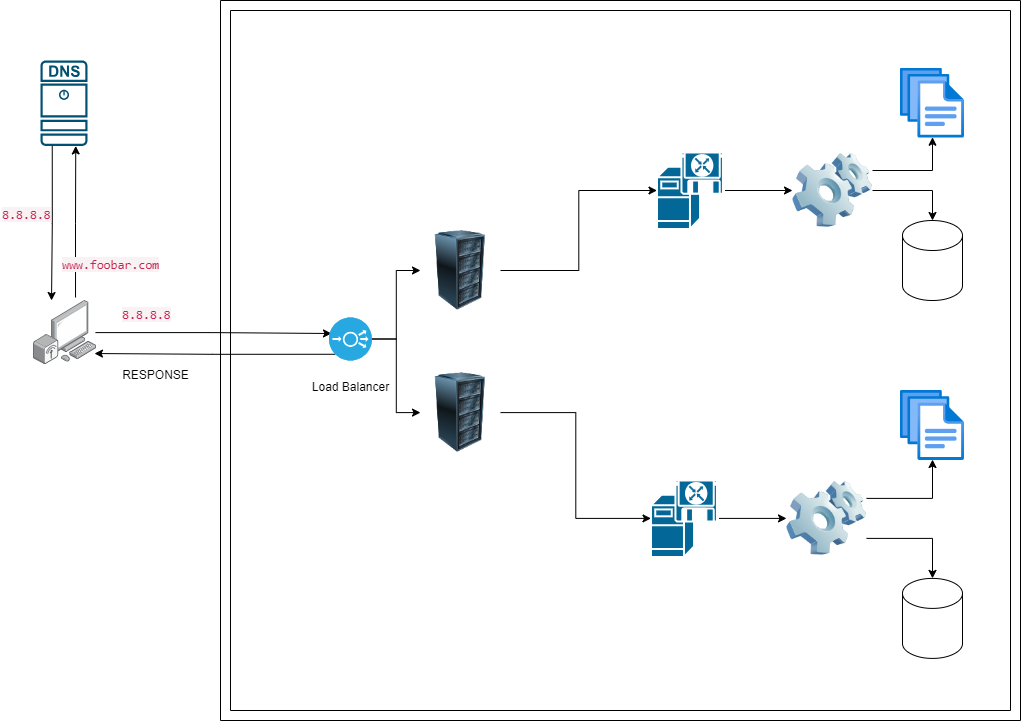

The diagram above was exported from draw.io. Its source (the exported page's mxGraphModel, read from the mxfile embedded in the PNG):
<mxGraphModel dx="1434" dy="866" grid="1" gridSize="10" guides="1" tooltips="1" connect="1" arrows="1" fold="1" page="1" pageScale="1" pageWidth="850" pageHeight="1100" math="0" shadow="0">
  <root>
    <mxCell id="0" />
    <mxCell id="1" parent="0" />
    <mxCell id="xlBdkiBRD-m0Y12R8QG5-7" value="" style="verticalLabelPosition=bottom;verticalAlign=top;html=1;shape=mxgraph.basic.frame;dx=10;whiteSpace=wrap;" parent="1" vertex="1">
      <mxGeometry x="280" y="70" width="800" height="720" as="geometry" />
    </mxCell>
    <mxCell id="xlBdkiBRD-m0Y12R8QG5-29" style="edgeStyle=orthogonalEdgeStyle;rounded=0;orthogonalLoop=1;jettySize=auto;html=1;entryX=0.058;entryY=0.372;entryDx=0;entryDy=0;entryPerimeter=0;" parent="1" source="xlBdkiBRD-m0Y12R8QG5-10" target="eHP7DRkJS8hyzVh76TB7-2" edge="1">
      <mxGeometry relative="1" as="geometry">
        <mxPoint x="370" y="402.0999999999999" as="targetPoint" />
      </mxGeometry>
    </mxCell>
    <mxCell id="xlBdkiBRD-m0Y12R8QG5-10" value="" style="image;points=[];aspect=fixed;html=1;align=center;shadow=0;dashed=0;image=img/lib/allied_telesis/computer_and_terminals/Personal_Computer_Wireless.svg;direction=east;flipV=0;flipH=1;" parent="1" vertex="1">
      <mxGeometry x="92" y="370" width="63" height="64.2" as="geometry" />
    </mxCell>
    <mxCell id="xlBdkiBRD-m0Y12R8QG5-11" value="" style="sketch=0;points=[[0.015,0.015,0],[0.985,0.015,0],[0.985,0.985,0],[0.015,0.985,0],[0.25,0,0],[0.5,0,0],[0.75,0,0],[1,0.25,0],[1,0.5,0],[1,0.75,0],[0.75,1,0],[0.5,1,0],[0.25,1,0],[0,0.75,0],[0,0.5,0],[0,0.25,0]];verticalLabelPosition=bottom;html=1;verticalAlign=top;aspect=fixed;align=center;pointerEvents=1;shape=mxgraph.cisco19.dns_server;fillColor=#005073;strokeColor=none;" parent="1" vertex="1">
      <mxGeometry x="100" y="130" width="47" height="85.46" as="geometry" />
    </mxCell>
    <mxCell id="xlBdkiBRD-m0Y12R8QG5-15" style="edgeStyle=orthogonalEdgeStyle;rounded=0;orthogonalLoop=1;jettySize=auto;html=1;entryX=0.75;entryY=1;entryDx=0;entryDy=0;entryPerimeter=0;exitX=0.317;exitY=-0.047;exitDx=0;exitDy=0;exitPerimeter=0;" parent="1" source="xlBdkiBRD-m0Y12R8QG5-10" target="xlBdkiBRD-m0Y12R8QG5-11" edge="1">
      <mxGeometry relative="1" as="geometry">
        <mxPoint x="135" y="350" as="sourcePoint" />
        <mxPoint x="140" y="230" as="targetPoint" />
      </mxGeometry>
    </mxCell>
    <mxCell id="xlBdkiBRD-m0Y12R8QG5-16" value="&lt;span style=&quot;color: rgb(199, 37, 78); font-family: Menlo, Monaco, Consolas, &amp;quot;Courier New&amp;quot;, monospace; font-size: 12.6px; font-style: normal; font-variant-ligatures: normal; font-variant-caps: normal; font-weight: 400; letter-spacing: normal; orphans: 2; text-align: left; text-indent: 0px; text-transform: none; widows: 2; word-spacing: 0px; -webkit-text-stroke-width: 0px; background-color: rgb(249, 242, 244); text-decoration-thickness: initial; text-decoration-style: initial; text-decoration-color: initial; float: none; display: inline !important;&quot;&gt;www.foobar.com&lt;/span&gt;" style="text;whiteSpace=wrap;html=1;" parent="1" vertex="1">
      <mxGeometry x="120" y="320" width="130" height="40" as="geometry" />
    </mxCell>
    <mxCell id="xlBdkiBRD-m0Y12R8QG5-18" style="edgeStyle=orthogonalEdgeStyle;rounded=0;orthogonalLoop=1;jettySize=auto;html=1;entryX=0.698;entryY=0;entryDx=0;entryDy=0;entryPerimeter=0;exitX=0.25;exitY=1;exitDx=0;exitDy=0;exitPerimeter=0;" parent="1" source="xlBdkiBRD-m0Y12R8QG5-11" target="xlBdkiBRD-m0Y12R8QG5-10" edge="1">
      <mxGeometry relative="1" as="geometry" />
    </mxCell>
    <mxCell id="xlBdkiBRD-m0Y12R8QG5-19" value="&lt;span style=&quot;color: rgb(199, 37, 78); font-family: Menlo, Monaco, Consolas, &amp;quot;Courier New&amp;quot;, monospace; font-size: 12.6px; font-style: normal; font-variant-ligatures: normal; font-variant-caps: normal; font-weight: 400; letter-spacing: normal; orphans: 2; text-align: left; text-indent: 0px; text-transform: none; widows: 2; word-spacing: 0px; -webkit-text-stroke-width: 0px; background-color: rgb(249, 242, 244); text-decoration-thickness: initial; text-decoration-style: initial; text-decoration-color: initial; float: none; display: inline !important;&quot;&gt;8.8.8.8&lt;/span&gt;" style="text;whiteSpace=wrap;html=1;" parent="1" vertex="1">
      <mxGeometry x="60" y="270" width="60" height="40" as="geometry" />
    </mxCell>
    <mxCell id="xlBdkiBRD-m0Y12R8QG5-25" value="Load Balancer" style="text;html=1;align=center;verticalAlign=middle;resizable=0;points=[];autosize=1;strokeColor=none;fillColor=none;" parent="1" vertex="1">
      <mxGeometry x="360" y="442.1" width="100" height="30" as="geometry" />
    </mxCell>
    <mxCell id="xlBdkiBRD-m0Y12R8QG5-35" style="edgeStyle=orthogonalEdgeStyle;rounded=0;orthogonalLoop=1;jettySize=auto;html=1;exitX=1;exitY=0.5;exitDx=0;exitDy=0;exitPerimeter=0;entryX=0;entryY=0.5;entryDx=0;entryDy=0;" parent="1" source="xlBdkiBRD-m0Y12R8QG5-26" target="xlBdkiBRD-m0Y12R8QG5-28" edge="1">
      <mxGeometry relative="1" as="geometry" />
    </mxCell>
    <mxCell id="xlBdkiBRD-m0Y12R8QG5-26" value="" style="shape=mxgraph.cisco.servers.software_based_server;html=1;pointerEvents=1;dashed=0;fillColor=#036897;strokeColor=#ffffff;strokeWidth=2;verticalLabelPosition=bottom;verticalAlign=top;align=center;outlineConnect=0;" parent="1" vertex="1">
      <mxGeometry x="716.5" y="221.5" width="67" height="77" as="geometry" />
    </mxCell>
    <mxCell id="xlBdkiBRD-m0Y12R8QG5-28" value="" style="image;html=1;image=img/lib/clip_art/computers/Software_128x128.png" parent="1" vertex="1">
      <mxGeometry x="852" y="220" width="80" height="80" as="geometry" />
    </mxCell>
    <mxCell id="xlBdkiBRD-m0Y12R8QG5-32" value="&lt;span style=&quot;color: rgb(199, 37, 78); font-family: Menlo, Monaco, Consolas, &amp;quot;Courier New&amp;quot;, monospace; font-size: 12.6px; font-style: normal; font-variant-ligatures: normal; font-variant-caps: normal; font-weight: 400; letter-spacing: normal; orphans: 2; text-align: left; text-indent: 0px; text-transform: none; widows: 2; word-spacing: 0px; -webkit-text-stroke-width: 0px; background-color: rgb(249, 242, 244); text-decoration-thickness: initial; text-decoration-style: initial; text-decoration-color: initial; float: none; display: inline !important;&quot;&gt;8.8.8.8&lt;/span&gt;" style="text;whiteSpace=wrap;html=1;" parent="1" vertex="1">
      <mxGeometry x="180" y="370" width="60" height="40" as="geometry" />
    </mxCell>
    <mxCell id="xlBdkiBRD-m0Y12R8QG5-38" value="" style="image;aspect=fixed;html=1;points=[];align=center;fontSize=12;image=img/lib/azure2/general/Files.svg;" parent="1" vertex="1">
      <mxGeometry x="960" y="137.73000000000002" width="64" height="70" as="geometry" />
    </mxCell>
    <mxCell id="xlBdkiBRD-m0Y12R8QG5-39" style="edgeStyle=orthogonalEdgeStyle;rounded=0;orthogonalLoop=1;jettySize=auto;html=1;exitX=1;exitY=0.25;exitDx=0;exitDy=0;entryX=0.5;entryY=0.986;entryDx=0;entryDy=0;entryPerimeter=0;" parent="1" source="xlBdkiBRD-m0Y12R8QG5-28" target="xlBdkiBRD-m0Y12R8QG5-38" edge="1">
      <mxGeometry relative="1" as="geometry" />
    </mxCell>
    <mxCell id="xlBdkiBRD-m0Y12R8QG5-40" style="edgeStyle=orthogonalEdgeStyle;rounded=0;orthogonalLoop=1;jettySize=auto;html=1;exitX=0.145;exitY=0.855;exitDx=0;exitDy=0;entryX=0.016;entryY=0.826;entryDx=0;entryDy=0;entryPerimeter=0;exitPerimeter=0;" parent="1" source="eHP7DRkJS8hyzVh76TB7-2" target="xlBdkiBRD-m0Y12R8QG5-10" edge="1">
      <mxGeometry relative="1" as="geometry">
        <mxPoint x="370" y="422.0999999999999" as="sourcePoint" />
      </mxGeometry>
    </mxCell>
    <mxCell id="xlBdkiBRD-m0Y12R8QG5-41" value="RESPONSE" style="text;html=1;align=center;verticalAlign=middle;resizable=0;points=[];autosize=1;strokeColor=none;fillColor=none;" parent="1" vertex="1">
      <mxGeometry x="170" y="430" width="90" height="30" as="geometry" />
    </mxCell>
    <mxCell id="eHP7DRkJS8hyzVh76TB7-1" value="" style="image;html=1;image=img/lib/clip_art/computers/Server_Rack_128x128.png" parent="1" vertex="1">
      <mxGeometry x="480" y="300" width="80" height="80" as="geometry" />
    </mxCell>
    <mxCell id="eHP7DRkJS8hyzVh76TB7-11" style="edgeStyle=orthogonalEdgeStyle;rounded=0;orthogonalLoop=1;jettySize=auto;html=1;entryX=0;entryY=0.5;entryDx=0;entryDy=0;" parent="1" source="eHP7DRkJS8hyzVh76TB7-2" target="eHP7DRkJS8hyzVh76TB7-1" edge="1">
      <mxGeometry relative="1" as="geometry" />
    </mxCell>
    <mxCell id="eHP7DRkJS8hyzVh76TB7-12" style="edgeStyle=orthogonalEdgeStyle;rounded=0;orthogonalLoop=1;jettySize=auto;html=1;entryX=0;entryY=0.5;entryDx=0;entryDy=0;" parent="1" source="eHP7DRkJS8hyzVh76TB7-2" target="eHP7DRkJS8hyzVh76TB7-10" edge="1">
      <mxGeometry relative="1" as="geometry" />
    </mxCell>
    <mxCell id="eHP7DRkJS8hyzVh76TB7-2" value="" style="fillColor=#28A8E0;verticalLabelPosition=bottom;sketch=0;html=1;strokeColor=#ffffff;verticalAlign=top;align=center;points=[[0.145,0.145,0],[0.5,0,0],[0.855,0.145,0],[1,0.5,0],[0.855,0.855,0],[0.5,1,0],[0.145,0.855,0],[0,0.5,0]];pointerEvents=1;shape=mxgraph.cisco_safe.compositeIcon;bgIcon=ellipse;resIcon=mxgraph.cisco_safe.capability.load_balancer;" parent="1" vertex="1">
      <mxGeometry x="388.5" y="387" width="43" height="43" as="geometry" />
    </mxCell>
    <mxCell id="eHP7DRkJS8hyzVh76TB7-10" value="" style="image;html=1;image=img/lib/clip_art/computers/Server_Rack_128x128.png" parent="1" vertex="1">
      <mxGeometry x="480" y="442.1" width="80" height="80" as="geometry" />
    </mxCell>
    <mxCell id="G29hG_w_Qums2YoZAxPC-5" value="" style="shape=cylinder3;whiteSpace=wrap;html=1;boundedLbl=1;backgroundOutline=1;size=15;" vertex="1" parent="1">
      <mxGeometry x="962" y="290" width="60" height="80" as="geometry" />
    </mxCell>
    <mxCell id="G29hG_w_Qums2YoZAxPC-6" style="edgeStyle=orthogonalEdgeStyle;rounded=0;orthogonalLoop=1;jettySize=auto;html=1;entryX=0.5;entryY=0;entryDx=0;entryDy=0;entryPerimeter=0;" edge="1" parent="1" source="xlBdkiBRD-m0Y12R8QG5-28" target="G29hG_w_Qums2YoZAxPC-5">
      <mxGeometry relative="1" as="geometry" />
    </mxCell>
    <mxCell id="G29hG_w_Qums2YoZAxPC-7" style="edgeStyle=orthogonalEdgeStyle;rounded=0;orthogonalLoop=1;jettySize=auto;html=1;exitX=1;exitY=0.5;exitDx=0;exitDy=0;entryX=0;entryY=0.5;entryDx=0;entryDy=0;entryPerimeter=0;" edge="1" parent="1" source="eHP7DRkJS8hyzVh76TB7-1" target="xlBdkiBRD-m0Y12R8QG5-26">
      <mxGeometry relative="1" as="geometry" />
    </mxCell>
    <mxCell id="G29hG_w_Qums2YoZAxPC-8" style="edgeStyle=orthogonalEdgeStyle;rounded=0;orthogonalLoop=1;jettySize=auto;html=1;exitX=1;exitY=0.5;exitDx=0;exitDy=0;exitPerimeter=0;entryX=0;entryY=0.5;entryDx=0;entryDy=0;" edge="1" parent="1" source="G29hG_w_Qums2YoZAxPC-9" target="G29hG_w_Qums2YoZAxPC-10">
      <mxGeometry relative="1" as="geometry" />
    </mxCell>
    <mxCell id="G29hG_w_Qums2YoZAxPC-9" value="" style="shape=mxgraph.cisco.servers.software_based_server;html=1;pointerEvents=1;dashed=0;fillColor=#036897;strokeColor=#ffffff;strokeWidth=2;verticalLabelPosition=bottom;verticalAlign=top;align=center;outlineConnect=0;" vertex="1" parent="1">
      <mxGeometry x="710.5" y="549.4" width="67" height="77" as="geometry" />
    </mxCell>
    <mxCell id="G29hG_w_Qums2YoZAxPC-10" value="" style="image;html=1;image=img/lib/clip_art/computers/Software_128x128.png" vertex="1" parent="1">
      <mxGeometry x="846" y="547.9" width="80" height="80" as="geometry" />
    </mxCell>
    <mxCell id="G29hG_w_Qums2YoZAxPC-11" value="" style="image;aspect=fixed;html=1;points=[];align=center;fontSize=12;image=img/lib/azure2/general/Files.svg;" vertex="1" parent="1">
      <mxGeometry x="960" y="460" width="64" height="70" as="geometry" />
    </mxCell>
    <mxCell id="G29hG_w_Qums2YoZAxPC-12" style="edgeStyle=orthogonalEdgeStyle;rounded=0;orthogonalLoop=1;jettySize=auto;html=1;exitX=1;exitY=0.25;exitDx=0;exitDy=0;entryX=0.5;entryY=0.986;entryDx=0;entryDy=0;entryPerimeter=0;" edge="1" parent="1" source="G29hG_w_Qums2YoZAxPC-10" target="G29hG_w_Qums2YoZAxPC-11">
      <mxGeometry relative="1" as="geometry" />
    </mxCell>
    <mxCell id="G29hG_w_Qums2YoZAxPC-13" value="" style="shape=cylinder3;whiteSpace=wrap;html=1;boundedLbl=1;backgroundOutline=1;size=15;" vertex="1" parent="1">
      <mxGeometry x="962" y="647.9" width="60" height="80" as="geometry" />
    </mxCell>
    <mxCell id="G29hG_w_Qums2YoZAxPC-14" style="edgeStyle=orthogonalEdgeStyle;rounded=0;orthogonalLoop=1;jettySize=auto;html=1;entryX=0.5;entryY=0;entryDx=0;entryDy=0;entryPerimeter=0;exitX=1;exitY=0.75;exitDx=0;exitDy=0;" edge="1" parent="1" source="G29hG_w_Qums2YoZAxPC-10" target="G29hG_w_Qums2YoZAxPC-13">
      <mxGeometry relative="1" as="geometry" />
    </mxCell>
    <mxCell id="G29hG_w_Qums2YoZAxPC-16" style="edgeStyle=orthogonalEdgeStyle;rounded=0;orthogonalLoop=1;jettySize=auto;html=1;exitX=1;exitY=0.5;exitDx=0;exitDy=0;entryX=0;entryY=0.5;entryDx=0;entryDy=0;entryPerimeter=0;" edge="1" parent="1" source="eHP7DRkJS8hyzVh76TB7-10" target="G29hG_w_Qums2YoZAxPC-9">
      <mxGeometry relative="1" as="geometry" />
    </mxCell>
  </root>
</mxGraphModel>